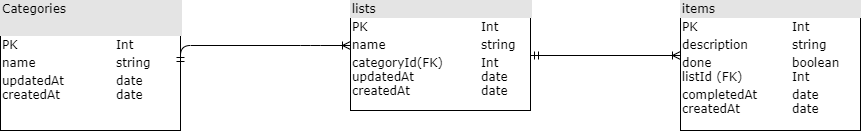

The diagram above was exported from draw.io. Its source (the exported page's mxGraphModel, read from the mxfile embedded in the PNG):
<mxGraphModel dx="1038" dy="617" grid="1" gridSize="10" guides="1" tooltips="1" connect="1" arrows="1" fold="1" page="1" pageScale="1" pageWidth="1100" pageHeight="850" background="#ffffff" math="0" shadow="0">
  <root>
    <mxCell id="0" />
    <mxCell id="1" parent="0" />
    <mxCell id="2ed32ef02a7f4228-1" value="&lt;div style=&quot;box-sizing: border-box ; width: 100% ; background: #e4e4e4 ; padding: 2px&quot;&gt;Categories&lt;/div&gt;&lt;div style=&quot;box-sizing: border-box ; width: 100% ; background: #e4e4e4 ; padding: 2px&quot;&gt;&lt;br&gt;&lt;/div&gt;&lt;table style=&quot;width: 100% ; font-size: 1em&quot; cellpadding=&quot;2&quot; cellspacing=&quot;0&quot;&gt;&lt;tbody&gt;&lt;tr&gt;&lt;td&gt;PK&lt;/td&gt;&lt;td&gt;Int&lt;/td&gt;&lt;/tr&gt;&lt;tr&gt;&lt;td&gt;name&lt;/td&gt;&lt;td&gt;string&lt;/td&gt;&lt;/tr&gt;&lt;tr&gt;&lt;td&gt;updatedAt&lt;br&gt;createdAt&lt;/td&gt;&lt;td&gt;date&lt;br&gt;date&lt;/td&gt;&lt;/tr&gt;&lt;/tbody&gt;&lt;/table&gt;" style="verticalAlign=top;align=left;overflow=fill;html=1;rounded=0;shadow=0;comic=0;labelBackgroundColor=none;strokeWidth=1;fontFamily=Verdana;fontSize=12" parent="1" vertex="1">
      <mxGeometry x="110" y="100" width="180" height="130" as="geometry" />
    </mxCell>
    <mxCell id="2ed32ef02a7f4228-4" value="&lt;div style=&quot;box-sizing: border-box ; width: 100% ; background: #e4e4e4 ; padding: 2px&quot;&gt;items&lt;/div&gt;&lt;table style=&quot;width: 100% ; font-size: 1em&quot; cellpadding=&quot;2&quot; cellspacing=&quot;0&quot;&gt;&lt;tbody&gt;&lt;tr&gt;&lt;td&gt;PK&lt;/td&gt;&lt;td&gt;Int&lt;/td&gt;&lt;/tr&gt;&lt;tr&gt;&lt;td&gt;description&lt;/td&gt;&lt;td&gt;string&lt;/td&gt;&lt;/tr&gt;&lt;tr&gt;&lt;td&gt;done&lt;br&gt;listId (FK)&lt;/td&gt;&lt;td&gt;boolean&lt;br&gt;Int&lt;/td&gt;&lt;/tr&gt;&lt;tr&gt;&lt;td&gt;completedAt&lt;br&gt;createdAt&lt;/td&gt;&lt;td&gt;date&lt;br&gt;date&lt;/td&gt;&lt;/tr&gt;&lt;/tbody&gt;&lt;/table&gt;" style="verticalAlign=top;align=left;overflow=fill;html=1;rounded=0;shadow=0;comic=0;labelBackgroundColor=none;strokeWidth=1;fontFamily=Verdana;fontSize=12" parent="1" vertex="1">
      <mxGeometry x="790" y="100" width="180" height="130" as="geometry" />
    </mxCell>
    <mxCell id="2ed32ef02a7f4228-15" style="edgeStyle=orthogonalEdgeStyle;html=1;labelBackgroundColor=none;startArrow=ERmandOne;endArrow=ERoneToMany;fontFamily=Verdana;fontSize=12;align=left;" parent="1" source="2ed32ef02a7f4228-5" edge="1">
      <mxGeometry relative="1" as="geometry">
        <mxPoint x="790" y="155" as="targetPoint" />
      </mxGeometry>
    </mxCell>
    <mxCell id="2ed32ef02a7f4228-5" value="&lt;div style=&quot;box-sizing: border-box ; width: 100% ; background: #e4e4e4 ; padding: 2px&quot;&gt;lists&lt;/div&gt;&lt;table style=&quot;width: 100% ; font-size: 1em&quot; cellpadding=&quot;2&quot; cellspacing=&quot;0&quot;&gt;&lt;tbody&gt;&lt;tr&gt;&lt;td&gt;PK&lt;/td&gt;&lt;td&gt;Int&lt;/td&gt;&lt;/tr&gt;&lt;tr&gt;&lt;td&gt;name&lt;/td&gt;&lt;td&gt;string&lt;/td&gt;&lt;/tr&gt;&lt;tr&gt;&lt;td&gt;categoryId(FK)&lt;br&gt;updatedAt&lt;br&gt;createdAt&lt;/td&gt;&lt;td&gt;Int&lt;br&gt;date&lt;br&gt;date&lt;/td&gt;&lt;/tr&gt;&lt;/tbody&gt;&lt;/table&gt;" style="verticalAlign=top;align=left;overflow=fill;html=1;rounded=0;shadow=0;comic=0;labelBackgroundColor=none;strokeWidth=1;fontFamily=Verdana;fontSize=12" parent="1" vertex="1">
      <mxGeometry x="460" y="100" width="180" height="110" as="geometry" />
    </mxCell>
    <mxCell id="2ed32ef02a7f4228-13" value="" style="edgeStyle=orthogonalEdgeStyle;html=1;endArrow=ERoneToMany;startArrow=ERmandOne;labelBackgroundColor=none;fontFamily=Verdana;fontSize=12;align=left;exitX=1;exitY=0.5;exitDx=0;exitDy=0;" parent="1" source="2ed32ef02a7f4228-1" target="2ed32ef02a7f4228-5" edge="1">
      <mxGeometry width="100" height="100" relative="1" as="geometry">
        <mxPoint x="350" y="370" as="sourcePoint" />
        <mxPoint x="450" y="270" as="targetPoint" />
        <Array as="points">
          <mxPoint x="420" y="145" />
          <mxPoint x="420" y="145" />
        </Array>
      </mxGeometry>
    </mxCell>
  </root>
</mxGraphModel>